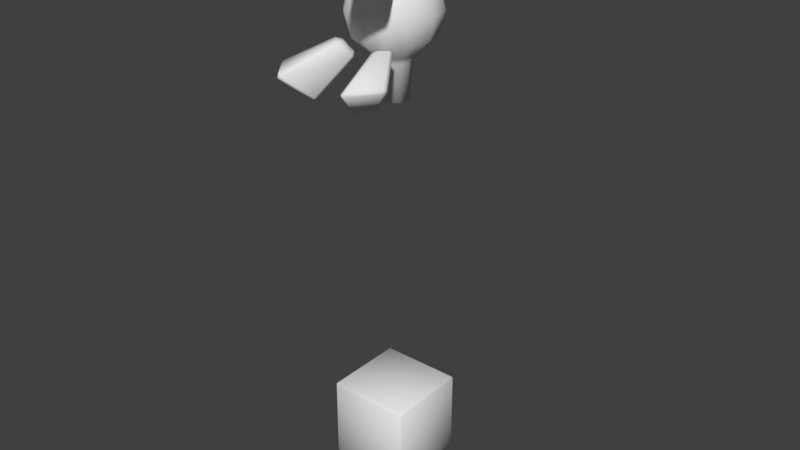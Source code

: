 # Source: LightSpawner.blend  (saved by Blender 2.78.0; exported with 4.5.12 LTS)
import bpy
from mathutils import Matrix  # noqa: F401  (used for matrix-valued properties, if any)

bpy.ops.wm.read_factory_settings(use_empty=True)
scene = bpy.context.scene
scene.name = 'Scene'

# ---- collections
col_collection_1 = bpy.data.collections.new('Collection 1'); scene.collection.children.link(col_collection_1)

# ---- materials (node trees are filled in below, after node groups)
mat_material_001 = bpy.data.materials.new('Material.001')
mat_material_001.alpha_threshold = 0.0
mat_material_001.use_transparent_shadow = False
mat_material_001.roughness = 0.5

# ---- material node trees

# ---- world
world_world = bpy.data.worlds.new('World'); scene.world = world_world
world_world.color = (0.05088, 0.05088, 0.05088)
world_world.use_sun_shadow = False
world_world.sun_shadow_jitter_overblur = 0.0
world_world.cycles.sampling_method = 'MANUAL'

# ---- meshes
me_plane = bpy.data.meshes.new('Plane')
me_plane.from_pydata([(8.172e-09, 2.737, -0.1012), (-0.05058, 2.737, -0.08761), (-0.08761, 2.737, -0.05058), (-0.1012, 2.737, 1.022e-08), (-0.08761, 2.737, 0.05058), (-0.05058, 2.737, 0.08761), (-7.103e-09, 2.737, 0.1012), (0.05058, 2.737, 0.08761), (0.08761, 2.737, 0.05058), (0.1012, 2.737, 5.283e-08), (0.08761, 2.737, -0.05058), (0.05058, 2.737, -0.08761), (8.284e-09, 2.995, -0.1232), (-0.06158, 2.995, -0.1067), (-0.1067, 2.995, -0.06158), (-0.1232, 2.995, -3.222e-09), (-0.1067, 2.995, 0.06158), (-0.06158, 2.995, 0.1067), (-1.031e-08, 2.995, 0.1232), (0.06158, 2.995, 0.1067), (0.1067, 2.995, 0.06158), (0.1232, 2.995, 4.865e-08), (0.1067, 2.995, -0.06158), (0.06158, 2.995, -0.1067), (-2.645e-09, 3.59, -0.159), (-2.645e-09, 3.474, -0.2755), (-2.645e-09, 3.315, -0.3181), (-2.645e-09, 3.156, -0.2755), (-2.666e-08, 3.633, -1.469e-07), (0.07952, 3.59, -0.1377), (0.1377, 3.474, -0.2386), (0.159, 3.315, -0.2755), (0.1377, 3.156, -0.2386), (0.07952, 3.04, -0.1377), (0.1377, 3.59, -0.07952), (0.2386, 3.474, -0.1377), (0.2755, 3.315, -0.159), (0.2386, 3.156, -0.1377), (0.1377, 3.04, -0.07952), (0.159, 3.59, -1.825e-07), (0.2755, 3.474, -1.649e-07), (0.3181, 3.315, -1.829e-07), (0.2755, 3.156, -1.635e-07), (0.159, 3.04, -1.646e-07), (0.1377, 3.59, 0.07952), (0.2386, 3.474, 0.1377), (0.2755, 3.315, 0.159), (0.2386, 3.156, 0.1377), (0.1377, 3.04, 0.07952), (0.07952, 3.59, 0.1377), (0.1377, 3.474, 0.2386), (0.159, 3.315, 0.2755), (0.1377, 3.156, 0.2386), (0.07952, 3.04, 0.1377), (-1.714e-09, 3.59, 0.159), (-1.419e-08, 3.474, 0.2755), (-1.714e-09, 3.315, 0.3181), (-1.714e-09, 3.156, 0.2755), (-1.714e-09, 3.04, 0.159), (-0.07952, 3.59, 0.1377), (-0.1377, 3.474, 0.2386), (-0.159, 3.315, 0.2755), (-0.1377, 3.156, 0.2386), (-0.07952, 3.04, 0.1377), (-0.1377, 3.59, 0.07952), (-0.2386, 3.474, 0.1377), (-0.2755, 3.315, 0.159), (-0.2386, 3.156, 0.1377), (-0.1377, 3.04, 0.07952), (-0.159, 3.59, -1.887e-07), (-0.2755, 3.474, -2.148e-07), (-0.3181, 3.315, -1.954e-07), (-0.2755, 3.156, -1.759e-07), (-0.159, 3.04, -1.646e-07), (-0.1377, 3.59, -0.07952), (-0.2386, 3.474, -0.1377), (-0.2755, 3.315, -0.159), (-0.2386, 3.156, -0.1377), (-0.1377, 3.04, -0.07952), (-0.07952, 3.59, -0.1377), (-0.1377, 3.474, -0.2386), (-0.159, 3.315, -0.2755), (-0.1377, 3.156, -0.2386), (-0.07952, 3.04, -0.1377), (1.076e-08, 3.04, -0.159), (0.8548, 4.0, 0.2995), (-0.2995, 0.01223, 0.2873), (-0.2873, 1.256e-08, 0.2873), (-0.2873, 0.01223, 0.2995), (0.2873, 0.01223, 0.2995), (0.2873, 1.256e-08, 0.2873), (0.2995, 0.01223, 0.2873), (-0.2995, 0.01223, -0.2873), (-0.2873, 0.01223, -0.2995), (-0.2873, -1.256e-08, -0.2873), (0.2995, 0.01223, -0.2873), (0.2873, -1.256e-08, -0.2873), (0.2873, 0.01223, -0.2995), (-0.2995, 0.5878, -0.2873), (-0.2873, 0.6, -0.2873), (-0.2873, 0.5878, -0.2995), (-0.2995, 0.5878, 0.2873), (-0.2873, 0.5878, 0.2995), (-0.2873, 0.6, 0.2873), (0.2873, 0.5878, 0.2995), (0.2995, 0.5878, 0.2873), (0.2873, 0.6, 0.2873), (0.2995, 0.5878, -0.2873), (0.2873, 0.5878, -0.2995), (0.2873, 0.6, -0.2873), (0.1522, 3.567, 0.2276), (0.1238, 3.548, 0.2295), (0.1164, 3.586, 0.238), (0.2165, 3.491, 0.266), (0.214, 3.47, 0.2944), (0.1827, 3.48, 0.2635), (0.2165, 3.139, 0.266), (0.1827, 3.15, 0.2635), (0.214, 3.16, 0.2944), (0.1522, 3.063, 0.2276), (0.1164, 3.044, 0.238), (0.1238, 3.082, 0.2295), (0.08737, 3.565, 0.2916), (0.09933, 3.586, 0.256), (0.102, 3.548, 0.2512), (0.1233, 3.491, 0.3558), (0.1361, 3.48, 0.3101), (0.1558, 3.47, 0.353), (0.1233, 3.139, 0.3558), (0.1558, 3.16, 0.353), (0.1361, 3.15, 0.3101), (0.08737, 3.065, 0.2916), (0.102, 3.082, 0.2512), (0.09933, 3.044, 0.256), (-0.08737, 3.565, 0.2916), (-0.102, 3.548, 0.2512), (-0.09933, 3.586, 0.256), (-0.1233, 3.491, 0.3558), (-0.1558, 3.47, 0.353), (-0.1361, 3.48, 0.3101), (-0.1233, 3.139, 0.3558), (-0.1361, 3.15, 0.3101), (-0.1558, 3.16, 0.353), (-0.08737, 3.065, 0.2916), (-0.09933, 3.044, 0.256), (-0.102, 3.082, 0.2512), (-0.1522, 3.567, 0.2276), (-0.1164, 3.586, 0.238), (-0.1238, 3.548, 0.2295), (-0.2165, 3.491, 0.266), (-0.1827, 3.48, 0.2635), (-0.214, 3.47, 0.2944), (-0.2165, 3.139, 0.266), (-0.214, 3.16, 0.2944), (-0.1827, 3.15, 0.2635), (-0.1522, 3.063, 0.2276), (-0.1238, 3.082, 0.2295), (-0.1164, 3.044, 0.238), (0.2552, 3.769, 0.4263), (0.2212, 3.787, 0.436), (0.2477, 3.787, 0.4651), (0.3971, 3.608, 0.5287), (0.3976, 3.617, 0.574), (0.3981, 3.589, 0.5647), (0.3971, 3.022, 0.5287), (0.3981, 3.041, 0.5647), (0.3976, 3.013, 0.574), (0.2552, 2.861, 0.4263), (0.2477, 2.843, 0.4651), (0.2212, 2.843, 0.436), (0.1475, 3.771, 0.5623), (0.1706, 3.787, 0.5622), (0.1573, 3.787, 0.5158), (0.2299, 3.61, 0.7409), (0.2606, 3.589, 0.7375), (0.2571, 3.617, 0.7507), (0.2299, 3.02, 0.7409), (0.2571, 3.013, 0.7507), (0.2606, 3.041, 0.7375), (0.1475, 2.859, 0.5623), (0.1573, 2.843, 0.5158), (0.1706, 2.843, 0.5622), (-0.1475, 3.771, 0.5623), (-0.1573, 3.787, 0.5158), (-0.1706, 3.787, 0.5622), (-0.2299, 3.61, 0.7409), (-0.2571, 3.617, 0.7507), (-0.2606, 3.589, 0.7375), (-0.2299, 3.02, 0.7409), (-0.2606, 3.041, 0.7375), (-0.2571, 3.013, 0.7507), (-0.1475, 2.859, 0.5623), (-0.1706, 2.843, 0.5622), (-0.1573, 2.843, 0.5158), (-0.2552, 3.769, 0.4263), (-0.2477, 3.787, 0.4651), (-0.2212, 3.787, 0.436), (-0.3971, 3.608, 0.5287), (-0.3981, 3.589, 0.5647), (-0.3976, 3.617, 0.574), (-0.3971, 3.022, 0.5287), (-0.3976, 3.013, 0.574), (-0.3981, 3.041, 0.5647), (-0.2552, 2.861, 0.4263), (-0.2212, 2.843, 0.436), (-0.2477, 2.843, 0.4651)], [], [(88, 89, 104, 102), (92, 86, 101, 98), (97, 93, 100, 108), (91, 95, 107, 105), (103, 106, 109, 99), (2, 3, 15, 14), (9, 10, 22, 21), (6, 7, 19, 18), (3, 4, 16, 15), (10, 11, 23, 22), (0, 1, 13, 12), (7, 8, 20, 19), (4, 5, 17, 16), (11, 0, 12, 23), (1, 2, 14, 13), (8, 9, 21, 20), (5, 6, 18, 17), (1, 0, 11, 10, 9, 8, 7, 6, 5, 4, 3, 2), (84, 27, 32, 33), (26, 25, 30, 31), (24, 28, 29), (14, 78, 83, 13), (27, 26, 31, 32), (25, 24, 29, 30), (31, 30, 35, 36), (29, 28, 34), (13, 83, 84, 12), (32, 31, 36, 37), (30, 29, 34, 35), (33, 32, 37, 38), (34, 28, 39), (16, 68, 73, 15), (37, 36, 41, 42), (35, 34, 39, 40), (38, 37, 42, 43), (36, 35, 40, 41), (17, 63, 68, 16), (42, 41, 46, 47), (40, 39, 44, 45), (43, 42, 47, 48), (41, 40, 45, 46), (39, 28, 44), (18, 58, 63, 17), (47, 46, 51, 52), (45, 44, 49, 50), (48, 47, 52, 53), (46, 45, 50, 51), (44, 28, 49), (19, 53, 58, 18), (52, 51, 56, 57), (50, 49, 54, 55), (53, 52, 57, 58), (51, 50, 55, 56), (49, 28, 54), (57, 56, 61, 62), (55, 54, 59, 60), (58, 57, 62, 63), (56, 55, 60, 61), (54, 28, 59), (20, 48, 53, 19), (60, 59, 64, 65), (63, 62, 67, 68), (61, 60, 65, 66), (59, 28, 64), (21, 43, 48, 20), (62, 61, 66, 67), (68, 67, 72, 73), (66, 65, 70, 71), (64, 28, 69), (22, 38, 43, 21), (67, 66, 71, 72), (65, 64, 69, 70), (73, 72, 77, 78), (71, 70, 75, 76), (69, 28, 74), (23, 33, 38, 22), (72, 71, 76, 77), (70, 69, 74, 75), (78, 77, 82, 83), (76, 75, 80, 81), (74, 28, 79), (12, 84, 33, 23), (77, 76, 81, 82), (75, 74, 79, 80), (83, 82, 27, 84), (81, 80, 25, 26), (79, 28, 24), (15, 73, 78, 14), (82, 81, 26, 27), (80, 79, 24, 25), (86, 87, 88), (89, 90, 91), (92, 93, 94), (95, 96, 97), (98, 99, 100), (101, 102, 103), (104, 105, 106), (107, 108, 109), (94, 87, 86, 92), (87, 90, 89, 88), (90, 96, 95, 91), (96, 94, 93, 97), (98, 101, 103, 99), (102, 104, 106, 103), (105, 107, 109, 106), (108, 100, 99, 109), (91, 105, 104, 89), (101, 86, 88, 102), (97, 108, 107, 95), (100, 93, 92, 98), (87, 94, 96, 90), (112, 123, 172, 159), (118, 129, 178, 165), (136, 147, 196, 183), (142, 153, 202, 189), (168, 166, 177, 181), (186, 184, 195, 199), (192, 190, 201, 205), (122, 125, 173, 170), (145, 156, 154, 141), (119, 116, 164, 167), (137, 134, 182, 185), (121, 132, 130, 117), (146, 149, 197, 194), (113, 110, 158, 161), (127, 114, 163, 174), (143, 140, 188, 191), (151, 138, 187, 198), (133, 120, 169, 180), (157, 144, 193, 204), (128, 131, 179, 176), (152, 155, 203, 200), (139, 150, 148, 135), (162, 160, 171, 175), (110, 111, 112), (113, 114, 115), (116, 117, 118), (119, 120, 121), (122, 123, 124), (125, 126, 127), (128, 129, 130), (131, 132, 133), (134, 135, 136), (137, 138, 139), (140, 141, 142), (143, 144, 145), (146, 147, 148), (149, 150, 151), (152, 153, 154), (155, 156, 157), (158, 159, 160), (161, 162, 163), (164, 165, 166), (167, 168, 169), (170, 171, 172), (173, 174, 175), (176, 177, 178), (179, 180, 181), (182, 183, 184), (185, 186, 187), (188, 189, 190), (191, 192, 193), (194, 195, 196), (197, 198, 199), (200, 201, 202), (203, 204, 205), (110, 113, 115, 111), (116, 119, 121, 117), (124, 126, 125, 122), (130, 132, 131, 128), (120, 133, 132, 121), (129, 118, 117, 130), (126, 115, 114, 127), (111, 124, 123, 112), (134, 137, 139, 135), (140, 143, 145, 141), (148, 150, 149, 146), (154, 156, 155, 152), (150, 139, 138, 151), (135, 148, 147, 136), (156, 145, 144, 157), (141, 154, 153, 142), (160, 162, 161, 158), (166, 168, 167, 164), (170, 173, 175, 171), (176, 179, 181, 177), (168, 181, 180, 169), (177, 166, 165, 178), (174, 163, 162, 175), (159, 172, 171, 160), (184, 186, 185, 182), (190, 192, 191, 188), (194, 197, 199, 195), (200, 203, 205, 201), (198, 187, 186, 199), (183, 196, 195, 184), (204, 193, 192, 205), (189, 202, 201, 190), (119, 167, 169, 120), (179, 131, 133, 180), (137, 185, 187, 138), (197, 149, 151, 198), (128, 176, 178, 129), (164, 116, 118, 165), (146, 194, 196, 147), (182, 134, 136, 183), (113, 161, 163, 114), (173, 125, 127, 174), (143, 191, 193, 144), (203, 155, 157, 204), (122, 170, 172, 123), (158, 110, 112, 159), (152, 200, 202, 153), (188, 140, 142, 189), (115, 126, 124, 111)])
me_plane.polygons.foreach_set('use_smooth', [True] * 215)
me_plane.materials.append(mat_material_001)
me_plane.use_remesh_preserve_volume = False
me_plane.use_remesh_preserve_attributes = False
me_plane.use_mirror_vertex_groups = False
me_plane.update()

# ---- objects
ob_plane = bpy.data.objects.new('Plane', me_plane)

# ---- transforms, parenting, visibility, modifiers, constraints
ob_plane.location = (0.0, 0.0, 0.0)
ob_plane.rotation_euler = (1.571, -0.0, 0.0)
ob_plane.lineart.crease_threshold = 0.0

# ---- collection membership
col_collection_1.objects.link(ob_plane)

# ---- scene / render settings (as saved in the file)
scene.frame_start = 1; scene.frame_end = 250; scene.frame_set(1)
scene.render.engine = 'BLENDER_EEVEE_NEXT'
scene.render.resolution_percentage = 50
scene.render.dither_intensity = 0.0
scene.cycles.use_denoising = False
scene.cycles.samples = 128
scene.cycles.sampling_pattern = 'TABULATED_SOBOL'
scene.cycles.light_sampling_threshold = 0.0
scene.cycles.use_adaptive_sampling = False
scene.cycles.use_light_tree = False
scene.cycles.blur_glossy = 0.0
scene.cycles.sample_clamp_indirect = 0.0
scene.view_settings.view_transform = 'Standard'
bpy.context.view_layer.update()

# ---- added for rendering (the .blend has no active camera and no usable light): camera, sun
cam_auto = bpy.data.cameras.new('AutoCamera')
cam_auto.lens = 50.0
cam_auto.sensor_width = 36.0
cam_auto.clip_end = 1000.0
ob_auto_camera = bpy.data.objects.new('AutoCamera', cam_auto)
scene.collection.objects.link(ob_auto_camera)
ob_auto_camera.location = (4.23067, -5.01907, 5.20183)
ob_auto_camera.rotation_euler = (1.09748, -7.21219e-08, 0.694738)
scene.camera = ob_auto_camera
light_auto_sun = bpy.data.lights.new('AutoSun', 'SUN')
light_auto_sun.energy = 3.0
light_auto_sun.angle = 0.0523599
ob_auto_sun = bpy.data.objects.new('AutoSun', light_auto_sun)
scene.collection.objects.link(ob_auto_sun)
ob_auto_sun.rotation_euler = (0.872665, 0.174533, 0.523599)
bpy.context.view_layer.update()
